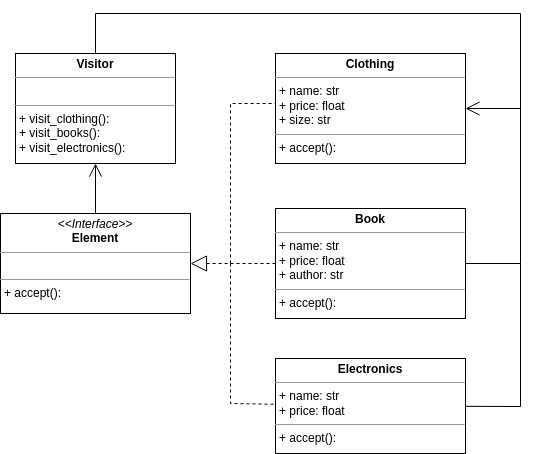

The diagram above was exported from draw.io. Its source (the exported page's mxGraphModel, read from the mxfile embedded in the PNG):
<mxGraphModel dx="1364" dy="775" grid="1" gridSize="10" guides="1" tooltips="1" connect="1" arrows="1" fold="1" page="1" pageScale="1" pageWidth="827" pageHeight="1169" math="0" shadow="0">
  <root>
    <mxCell id="WIyWlLk6GJQsqaUBKTNV-0" />
    <mxCell id="WIyWlLk6GJQsqaUBKTNV-1" parent="WIyWlLk6GJQsqaUBKTNV-0" />
    <mxCell id="UcZSRWGOYGSeeqC5U7zl-0" value="&lt;p style=&quot;margin:0px;margin-top:4px;text-align:center;&quot;&gt;&lt;b&gt;Visitor&lt;/b&gt;&lt;br&gt;&lt;/p&gt;&lt;hr size=&quot;1&quot;&gt;&lt;p style=&quot;margin:0px;margin-left:4px;&quot;&gt;&lt;br&gt;&lt;/p&gt;&lt;hr size=&quot;1&quot;&gt;&lt;p style=&quot;margin:0px;margin-left:4px;&quot;&gt;+&amp;nbsp;visit_clothing&lt;span style=&quot;background-color: initial;&quot;&gt;():&amp;nbsp;&lt;/span&gt;&lt;/p&gt;&lt;p style=&quot;margin:0px;margin-left:4px;&quot;&gt;&lt;span style=&quot;background-color: initial;&quot;&gt;+&amp;nbsp;&lt;/span&gt;visit_books():&lt;/p&gt;&lt;p style=&quot;margin:0px;margin-left:4px;&quot;&gt;+&amp;nbsp;visit_electronics():&lt;/p&gt;&lt;p style=&quot;margin:0px;margin-left:4px;&quot;&gt;&lt;br&gt;&lt;/p&gt;" style="verticalAlign=top;align=left;overflow=fill;fontSize=12;fontFamily=Helvetica;html=1;whiteSpace=wrap;" vertex="1" parent="WIyWlLk6GJQsqaUBKTNV-1">
      <mxGeometry x="405" y="200" width="160" height="110" as="geometry" />
    </mxCell>
    <mxCell id="UcZSRWGOYGSeeqC5U7zl-3" style="edgeStyle=orthogonalEdgeStyle;rounded=0;orthogonalLoop=1;jettySize=auto;html=1;endArrow=none;endFill=0;startArrow=block;startFill=0;startSize=14;dashed=1;" edge="1" parent="WIyWlLk6GJQsqaUBKTNV-1" source="UcZSRWGOYGSeeqC5U7zl-1" target="UcZSRWGOYGSeeqC5U7zl-2">
      <mxGeometry relative="1" as="geometry">
        <Array as="points">
          <mxPoint x="620" y="410" />
          <mxPoint x="620" y="250" />
        </Array>
      </mxGeometry>
    </mxCell>
    <mxCell id="UcZSRWGOYGSeeqC5U7zl-10" style="edgeStyle=orthogonalEdgeStyle;rounded=0;orthogonalLoop=1;jettySize=auto;html=1;endArrow=open;endFill=0;endSize=11;" edge="1" parent="WIyWlLk6GJQsqaUBKTNV-1" source="UcZSRWGOYGSeeqC5U7zl-1" target="UcZSRWGOYGSeeqC5U7zl-0">
      <mxGeometry relative="1" as="geometry" />
    </mxCell>
    <mxCell id="UcZSRWGOYGSeeqC5U7zl-1" value="&lt;p style=&quot;margin:0px;margin-top:4px;text-align:center;&quot;&gt;&lt;i&gt;&amp;lt;&amp;lt;Interface&amp;gt;&amp;gt;&lt;/i&gt;&lt;br&gt;&lt;b&gt;Element&lt;/b&gt;&lt;br&gt;&lt;/p&gt;&lt;hr size=&quot;1&quot;&gt;&lt;p style=&quot;margin:0px;margin-left:4px;&quot;&gt;&lt;br&gt;&lt;/p&gt;&lt;hr size=&quot;1&quot;&gt;&lt;p style=&quot;margin:0px;margin-left:4px;&quot;&gt;+&amp;nbsp;accept&lt;span style=&quot;background-color: initial;&quot;&gt;():&amp;nbsp;&lt;/span&gt;&lt;/p&gt;&lt;p style=&quot;margin:0px;margin-left:4px;&quot;&gt;&lt;br&gt;&lt;/p&gt;" style="verticalAlign=top;align=left;overflow=fill;fontSize=12;fontFamily=Helvetica;html=1;whiteSpace=wrap;" vertex="1" parent="WIyWlLk6GJQsqaUBKTNV-1">
      <mxGeometry x="390" y="360" width="190" height="100" as="geometry" />
    </mxCell>
    <mxCell id="UcZSRWGOYGSeeqC5U7zl-2" value="&lt;p style=&quot;margin:0px;margin-top:4px;text-align:center;&quot;&gt;&lt;b&gt;Clothing&lt;/b&gt;&lt;br&gt;&lt;/p&gt;&lt;hr size=&quot;1&quot;&gt;&lt;p style=&quot;margin:0px;margin-left:4px;&quot;&gt;+&amp;nbsp;name: str&lt;/p&gt;&lt;p style=&quot;margin:0px;margin-left:4px;&quot;&gt;+&amp;nbsp;price: float&lt;/p&gt;&lt;p style=&quot;margin:0px;margin-left:4px;&quot;&gt;+&amp;nbsp;size: str&lt;/p&gt;&lt;hr size=&quot;1&quot;&gt;&lt;p style=&quot;margin:0px;margin-left:4px;&quot;&gt;+&amp;nbsp;accept&lt;span style=&quot;background-color: initial;&quot;&gt;():&amp;nbsp;&lt;/span&gt;&lt;/p&gt;&lt;p style=&quot;margin:0px;margin-left:4px;&quot;&gt;&lt;br&gt;&lt;/p&gt;" style="verticalAlign=top;align=left;overflow=fill;fontSize=12;fontFamily=Helvetica;html=1;whiteSpace=wrap;" vertex="1" parent="WIyWlLk6GJQsqaUBKTNV-1">
      <mxGeometry x="665" y="200" width="190" height="110" as="geometry" />
    </mxCell>
    <mxCell id="UcZSRWGOYGSeeqC5U7zl-4" value="&lt;p style=&quot;margin:0px;margin-top:4px;text-align:center;&quot;&gt;&lt;b&gt;Book&lt;/b&gt;&lt;br&gt;&lt;/p&gt;&lt;hr size=&quot;1&quot;&gt;&lt;p style=&quot;margin:0px;margin-left:4px;&quot;&gt;+&amp;nbsp;name: str&lt;/p&gt;&lt;p style=&quot;margin:0px;margin-left:4px;&quot;&gt;+&amp;nbsp;price: float&lt;/p&gt;&lt;p style=&quot;margin:0px;margin-left:4px;&quot;&gt;+&amp;nbsp;author&lt;span style=&quot;background-color: initial;&quot;&gt;: str&lt;/span&gt;&lt;/p&gt;&lt;hr size=&quot;1&quot;&gt;&lt;p style=&quot;margin:0px;margin-left:4px;&quot;&gt;+&amp;nbsp;accept&lt;span style=&quot;background-color: initial;&quot;&gt;():&amp;nbsp;&lt;/span&gt;&lt;/p&gt;&lt;p style=&quot;margin:0px;margin-left:4px;&quot;&gt;&lt;br&gt;&lt;/p&gt;" style="verticalAlign=top;align=left;overflow=fill;fontSize=12;fontFamily=Helvetica;html=1;whiteSpace=wrap;" vertex="1" parent="WIyWlLk6GJQsqaUBKTNV-1">
      <mxGeometry x="665" y="355" width="190" height="110" as="geometry" />
    </mxCell>
    <mxCell id="UcZSRWGOYGSeeqC5U7zl-6" value="&lt;p style=&quot;margin:0px;margin-top:4px;text-align:center;&quot;&gt;&lt;b&gt;Electronics&lt;/b&gt;&lt;br&gt;&lt;/p&gt;&lt;hr size=&quot;1&quot;&gt;&lt;p style=&quot;margin:0px;margin-left:4px;&quot;&gt;+&amp;nbsp;name: str&lt;/p&gt;&lt;p style=&quot;margin:0px;margin-left:4px;&quot;&gt;+&amp;nbsp;price: float&lt;/p&gt;&lt;hr size=&quot;1&quot;&gt;&lt;p style=&quot;margin:0px;margin-left:4px;&quot;&gt;+&amp;nbsp;accept&lt;span style=&quot;background-color: initial;&quot;&gt;():&amp;nbsp;&lt;/span&gt;&lt;/p&gt;&lt;p style=&quot;margin:0px;margin-left:4px;&quot;&gt;&lt;br&gt;&lt;/p&gt;" style="verticalAlign=top;align=left;overflow=fill;fontSize=12;fontFamily=Helvetica;html=1;whiteSpace=wrap;" vertex="1" parent="WIyWlLk6GJQsqaUBKTNV-1">
      <mxGeometry x="665" y="505" width="190" height="95" as="geometry" />
    </mxCell>
    <mxCell id="UcZSRWGOYGSeeqC5U7zl-8" value="" style="endArrow=none;endFill=0;endSize=12;html=1;rounded=0;dashed=1;" edge="1" parent="WIyWlLk6GJQsqaUBKTNV-1" target="UcZSRWGOYGSeeqC5U7zl-4">
      <mxGeometry width="160" relative="1" as="geometry">
        <mxPoint x="620" y="410" as="sourcePoint" />
        <mxPoint x="490" y="400" as="targetPoint" />
      </mxGeometry>
    </mxCell>
    <mxCell id="UcZSRWGOYGSeeqC5U7zl-9" value="" style="endArrow=none;endFill=0;endSize=12;html=1;rounded=0;dashed=1;" edge="1" parent="WIyWlLk6GJQsqaUBKTNV-1" target="UcZSRWGOYGSeeqC5U7zl-6">
      <mxGeometry width="160" relative="1" as="geometry">
        <mxPoint x="620" y="410" as="sourcePoint" />
        <mxPoint x="675" y="426" as="targetPoint" />
        <Array as="points">
          <mxPoint x="620" y="550" />
        </Array>
      </mxGeometry>
    </mxCell>
    <mxCell id="UcZSRWGOYGSeeqC5U7zl-11" value="" style="endArrow=open;endFill=1;endSize=12;html=1;rounded=0;" edge="1" parent="WIyWlLk6GJQsqaUBKTNV-1" source="UcZSRWGOYGSeeqC5U7zl-0" target="UcZSRWGOYGSeeqC5U7zl-2">
      <mxGeometry width="160" relative="1" as="geometry">
        <mxPoint x="330" y="400" as="sourcePoint" />
        <mxPoint x="490" y="400" as="targetPoint" />
        <Array as="points">
          <mxPoint x="485" y="160" />
          <mxPoint x="910" y="160" />
          <mxPoint x="910" y="255" />
        </Array>
      </mxGeometry>
    </mxCell>
    <mxCell id="UcZSRWGOYGSeeqC5U7zl-12" value="" style="endArrow=none;endFill=0;endSize=12;html=1;rounded=0;" edge="1" parent="WIyWlLk6GJQsqaUBKTNV-1" source="UcZSRWGOYGSeeqC5U7zl-4">
      <mxGeometry width="160" relative="1" as="geometry">
        <mxPoint x="330" y="400" as="sourcePoint" />
        <mxPoint x="910" y="250" as="targetPoint" />
        <Array as="points">
          <mxPoint x="910" y="410" />
        </Array>
      </mxGeometry>
    </mxCell>
    <mxCell id="UcZSRWGOYGSeeqC5U7zl-13" value="" style="endArrow=none;endFill=0;endSize=12;html=1;rounded=0;" edge="1" parent="WIyWlLk6GJQsqaUBKTNV-1" source="UcZSRWGOYGSeeqC5U7zl-6">
      <mxGeometry width="160" relative="1" as="geometry">
        <mxPoint x="865" y="420" as="sourcePoint" />
        <mxPoint x="910" y="410" as="targetPoint" />
        <Array as="points">
          <mxPoint x="910" y="553" />
        </Array>
      </mxGeometry>
    </mxCell>
  </root>
</mxGraphModel>